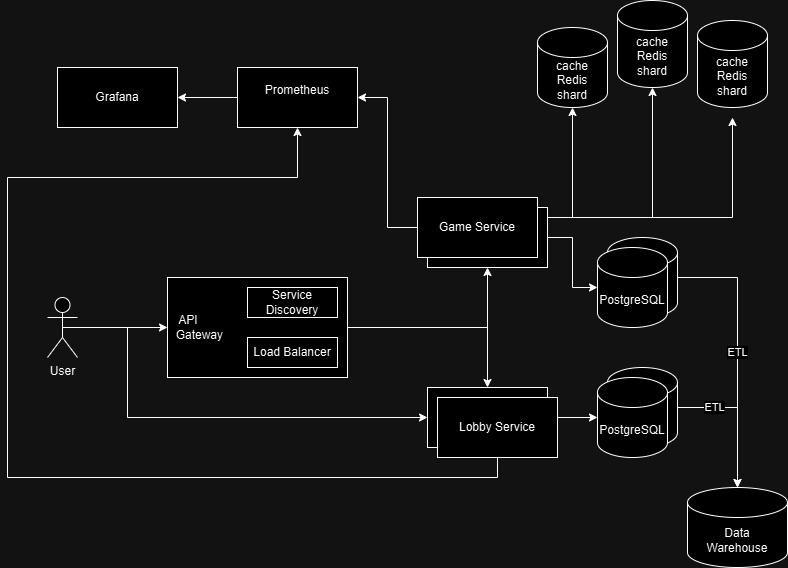

The diagram above was exported from draw.io. Its source (the exported page's mxGraphModel, read from the mxfile embedded in the PNG):
<mxGraphModel dx="1434" dy="738" grid="1" gridSize="10" guides="1" tooltips="1" connect="1" arrows="1" fold="1" page="1" pageScale="1" pageWidth="850" pageHeight="1100" math="0" shadow="0">
  <root>
    <mxCell id="0" />
    <mxCell id="1" parent="0" />
    <mxCell id="ckomxtd5xZwzJ0kyvz6U-41" style="edgeStyle=orthogonalEdgeStyle;rounded=0;orthogonalLoop=1;jettySize=auto;html=1;entryX=0.5;entryY=1;entryDx=0;entryDy=0;entryPerimeter=0;" edge="1" parent="1" source="ckomxtd5xZwzJ0kyvz6U-26" target="ckomxtd5xZwzJ0kyvz6U-35">
      <mxGeometry relative="1" as="geometry">
        <Array as="points">
          <mxPoint x="687" y="257" />
        </Array>
      </mxGeometry>
    </mxCell>
    <mxCell id="ckomxtd5xZwzJ0kyvz6U-11" style="edgeStyle=orthogonalEdgeStyle;rounded=0;orthogonalLoop=1;jettySize=auto;html=1;entryX=0;entryY=0.5;entryDx=0;entryDy=0;" edge="1" parent="1" source="ckomxtd5xZwzJ0kyvz6U-3" target="ckomxtd5xZwzJ0kyvz6U-4">
      <mxGeometry relative="1" as="geometry" />
    </mxCell>
    <mxCell id="ckomxtd5xZwzJ0kyvz6U-12" style="edgeStyle=orthogonalEdgeStyle;rounded=0;orthogonalLoop=1;jettySize=auto;html=1;exitX=0.5;exitY=0.5;exitDx=0;exitDy=0;exitPerimeter=0;entryX=0;entryY=0.5;entryDx=0;entryDy=0;" edge="1" parent="1" source="ckomxtd5xZwzJ0kyvz6U-3" target="ckomxtd5xZwzJ0kyvz6U-8">
      <mxGeometry relative="1" as="geometry">
        <Array as="points">
          <mxPoint x="162" y="367" />
          <mxPoint x="162" y="457" />
        </Array>
      </mxGeometry>
    </mxCell>
    <mxCell id="ckomxtd5xZwzJ0kyvz6U-3" value="User&lt;div&gt;&lt;br&gt;&lt;/div&gt;" style="shape=umlActor;verticalLabelPosition=bottom;verticalAlign=top;html=1;outlineConnect=0;" vertex="1" parent="1">
      <mxGeometry x="82" y="337" width="30" height="60" as="geometry" />
    </mxCell>
    <mxCell id="ckomxtd5xZwzJ0kyvz6U-9" style="edgeStyle=orthogonalEdgeStyle;rounded=0;orthogonalLoop=1;jettySize=auto;html=1;exitX=1;exitY=0.5;exitDx=0;exitDy=0;entryX=0.5;entryY=1;entryDx=0;entryDy=0;" edge="1" parent="1" source="ckomxtd5xZwzJ0kyvz6U-4" target="ckomxtd5xZwzJ0kyvz6U-7">
      <mxGeometry relative="1" as="geometry" />
    </mxCell>
    <mxCell id="ckomxtd5xZwzJ0kyvz6U-10" style="edgeStyle=orthogonalEdgeStyle;rounded=0;orthogonalLoop=1;jettySize=auto;html=1;exitX=1;exitY=0.5;exitDx=0;exitDy=0;" edge="1" parent="1" source="ckomxtd5xZwzJ0kyvz6U-4" target="ckomxtd5xZwzJ0kyvz6U-8">
      <mxGeometry relative="1" as="geometry" />
    </mxCell>
    <mxCell id="ckomxtd5xZwzJ0kyvz6U-4" value="&amp;nbsp; &amp;nbsp;API&lt;div&gt;&amp;nbsp; Gateway&lt;/div&gt;" style="rounded=0;whiteSpace=wrap;html=1;align=left;" vertex="1" parent="1">
      <mxGeometry x="202" y="317" width="180" height="100" as="geometry" />
    </mxCell>
    <mxCell id="ckomxtd5xZwzJ0kyvz6U-5" value="Service Discovery" style="rounded=0;whiteSpace=wrap;html=1;" vertex="1" parent="1">
      <mxGeometry x="282" y="327" width="90" height="30" as="geometry" />
    </mxCell>
    <mxCell id="ckomxtd5xZwzJ0kyvz6U-6" value="Load Balancer" style="rounded=0;whiteSpace=wrap;html=1;" vertex="1" parent="1">
      <mxGeometry x="282" y="377" width="90" height="30" as="geometry" />
    </mxCell>
    <mxCell id="ckomxtd5xZwzJ0kyvz6U-8" value="Lobby Service" style="rounded=0;whiteSpace=wrap;html=1;" vertex="1" parent="1">
      <mxGeometry x="462" y="427" width="120" height="60" as="geometry" />
    </mxCell>
    <mxCell id="ckomxtd5xZwzJ0kyvz6U-22" value="ETL" style="edgeStyle=orthogonalEdgeStyle;rounded=0;orthogonalLoop=1;jettySize=auto;html=1;" edge="1" parent="1" source="ckomxtd5xZwzJ0kyvz6U-18" target="ckomxtd5xZwzJ0kyvz6U-21">
      <mxGeometry relative="1" as="geometry" />
    </mxCell>
    <mxCell id="ckomxtd5xZwzJ0kyvz6U-18" value="" style="shape=cylinder3;whiteSpace=wrap;html=1;boundedLbl=1;backgroundOutline=1;size=15;" vertex="1" parent="1">
      <mxGeometry x="642" y="277" width="70" height="80" as="geometry" />
    </mxCell>
    <mxCell id="ckomxtd5xZwzJ0kyvz6U-16" value="PostgreSQL" style="shape=cylinder3;whiteSpace=wrap;html=1;boundedLbl=1;backgroundOutline=1;size=15;" vertex="1" parent="1">
      <mxGeometry x="632" y="287" width="70" height="80" as="geometry" />
    </mxCell>
    <mxCell id="ckomxtd5xZwzJ0kyvz6U-17" value="" style="shape=cylinder3;whiteSpace=wrap;html=1;boundedLbl=1;backgroundOutline=1;size=15;" vertex="1" parent="1">
      <mxGeometry x="642" y="407" width="70" height="80" as="geometry" />
    </mxCell>
    <mxCell id="ckomxtd5xZwzJ0kyvz6U-15" value="PostgreSQL" style="shape=cylinder3;whiteSpace=wrap;html=1;boundedLbl=1;backgroundOutline=1;size=15;" vertex="1" parent="1">
      <mxGeometry x="632" y="417" width="70" height="80" as="geometry" />
    </mxCell>
    <mxCell id="ckomxtd5xZwzJ0kyvz6U-19" style="edgeStyle=orthogonalEdgeStyle;rounded=0;orthogonalLoop=1;jettySize=auto;html=1;exitX=1;exitY=0.5;exitDx=0;exitDy=0;entryX=0;entryY=0.5;entryDx=0;entryDy=0;entryPerimeter=0;" edge="1" parent="1" source="ckomxtd5xZwzJ0kyvz6U-7" target="ckomxtd5xZwzJ0kyvz6U-16">
      <mxGeometry relative="1" as="geometry" />
    </mxCell>
    <mxCell id="ckomxtd5xZwzJ0kyvz6U-32" style="edgeStyle=orthogonalEdgeStyle;rounded=0;orthogonalLoop=1;jettySize=auto;html=1;entryX=1;entryY=0.5;entryDx=0;entryDy=0;" edge="1" parent="1" source="ckomxtd5xZwzJ0kyvz6U-26" target="ckomxtd5xZwzJ0kyvz6U-29">
      <mxGeometry relative="1" as="geometry" />
    </mxCell>
    <mxCell id="ckomxtd5xZwzJ0kyvz6U-20" style="edgeStyle=orthogonalEdgeStyle;rounded=0;orthogonalLoop=1;jettySize=auto;html=1;entryX=0;entryY=0.5;entryDx=0;entryDy=0;entryPerimeter=0;" edge="1" parent="1" source="ckomxtd5xZwzJ0kyvz6U-8" target="ckomxtd5xZwzJ0kyvz6U-15">
      <mxGeometry relative="1" as="geometry" />
    </mxCell>
    <mxCell id="ckomxtd5xZwzJ0kyvz6U-21" value="Data&lt;div&gt;Warehouse&lt;/div&gt;" style="shape=cylinder3;whiteSpace=wrap;html=1;boundedLbl=1;backgroundOutline=1;size=15;" vertex="1" parent="1">
      <mxGeometry x="722" y="527" width="100" height="80" as="geometry" />
    </mxCell>
    <mxCell id="ckomxtd5xZwzJ0kyvz6U-23" style="edgeStyle=orthogonalEdgeStyle;rounded=0;orthogonalLoop=1;jettySize=auto;html=1;entryX=0.5;entryY=0;entryDx=0;entryDy=0;entryPerimeter=0;" edge="1" parent="1" source="ckomxtd5xZwzJ0kyvz6U-17" target="ckomxtd5xZwzJ0kyvz6U-21">
      <mxGeometry relative="1" as="geometry" />
    </mxCell>
    <mxCell id="ckomxtd5xZwzJ0kyvz6U-25" value="ETL" style="edgeLabel;html=1;align=center;verticalAlign=middle;resizable=0;points=[];" vertex="1" connectable="0" parent="ckomxtd5xZwzJ0kyvz6U-23">
      <mxGeometry x="-0.4875" y="1" relative="1" as="geometry">
        <mxPoint as="offset" />
      </mxGeometry>
    </mxCell>
    <mxCell id="ckomxtd5xZwzJ0kyvz6U-33" style="edgeStyle=orthogonalEdgeStyle;rounded=0;orthogonalLoop=1;jettySize=auto;html=1;entryX=0.5;entryY=1;entryDx=0;entryDy=0;" edge="1" parent="1" source="ckomxtd5xZwzJ0kyvz6U-27" target="ckomxtd5xZwzJ0kyvz6U-29">
      <mxGeometry relative="1" as="geometry">
        <mxPoint x="52" y="337" as="targetPoint" />
        <Array as="points">
          <mxPoint x="532" y="517" />
          <mxPoint x="42" y="517" />
          <mxPoint x="42" y="217" />
          <mxPoint x="332" y="217" />
        </Array>
      </mxGeometry>
    </mxCell>
    <mxCell id="ckomxtd5xZwzJ0kyvz6U-27" value="Lobby Service" style="rounded=0;whiteSpace=wrap;html=1;" vertex="1" parent="1">
      <mxGeometry x="472" y="437" width="120" height="60" as="geometry" />
    </mxCell>
    <mxCell id="ckomxtd5xZwzJ0kyvz6U-31" style="edgeStyle=orthogonalEdgeStyle;rounded=0;orthogonalLoop=1;jettySize=auto;html=1;entryX=1;entryY=0.5;entryDx=0;entryDy=0;" edge="1" parent="1" source="ckomxtd5xZwzJ0kyvz6U-29" target="ckomxtd5xZwzJ0kyvz6U-30">
      <mxGeometry relative="1" as="geometry" />
    </mxCell>
    <mxCell id="ckomxtd5xZwzJ0kyvz6U-29" value="&#10;Prometheus&#10;&#10;" style="rounded=0;whiteSpace=wrap;html=1;" vertex="1" parent="1">
      <mxGeometry x="272" y="107" width="120" height="60" as="geometry" />
    </mxCell>
    <mxCell id="ckomxtd5xZwzJ0kyvz6U-34" value="cache&lt;div&gt;Redis&lt;/div&gt;&lt;div&gt;shard&lt;/div&gt;" style="shape=cylinder3;whiteSpace=wrap;html=1;boundedLbl=1;backgroundOutline=1;size=15;" vertex="1" parent="1">
      <mxGeometry x="732" y="60" width="70" height="87" as="geometry" />
    </mxCell>
    <mxCell id="ckomxtd5xZwzJ0kyvz6U-30" value="Grafana" style="rounded=0;whiteSpace=wrap;html=1;" vertex="1" parent="1">
      <mxGeometry x="92" y="107" width="120" height="60" as="geometry" />
    </mxCell>
    <mxCell id="ckomxtd5xZwzJ0kyvz6U-40" style="edgeStyle=orthogonalEdgeStyle;rounded=0;orthogonalLoop=1;jettySize=auto;html=1;entryX=0.5;entryY=1;entryDx=0;entryDy=0;entryPerimeter=0;" edge="1" parent="1" source="ckomxtd5xZwzJ0kyvz6U-7" target="ckomxtd5xZwzJ0kyvz6U-37">
      <mxGeometry relative="1" as="geometry">
        <Array as="points">
          <mxPoint x="607" y="257" />
        </Array>
      </mxGeometry>
    </mxCell>
    <mxCell id="ckomxtd5xZwzJ0kyvz6U-35" value="cache&lt;div&gt;Redis&lt;/div&gt;&lt;div&gt;shard&lt;/div&gt;" style="shape=cylinder3;whiteSpace=wrap;html=1;boundedLbl=1;backgroundOutline=1;size=15;" vertex="1" parent="1">
      <mxGeometry x="652" y="40" width="70" height="87" as="geometry" />
    </mxCell>
    <mxCell id="ckomxtd5xZwzJ0kyvz6U-37" value="cache&lt;div&gt;Redis&lt;/div&gt;&lt;div&gt;shard&lt;/div&gt;" style="shape=cylinder3;whiteSpace=wrap;html=1;boundedLbl=1;backgroundOutline=1;size=15;" vertex="1" parent="1">
      <mxGeometry x="572" y="67" width="70" height="80" as="geometry" />
    </mxCell>
    <mxCell id="ckomxtd5xZwzJ0kyvz6U-42" style="edgeStyle=orthogonalEdgeStyle;rounded=0;orthogonalLoop=1;jettySize=auto;html=1;entryX=0.5;entryY=1;entryDx=0;entryDy=0;entryPerimeter=0;" edge="1" parent="1">
      <mxGeometry relative="1" as="geometry">
        <mxPoint x="572" y="257" as="sourcePoint" />
        <mxPoint x="767" y="157" as="targetPoint" />
        <Array as="points">
          <mxPoint x="767" y="257" />
        </Array>
      </mxGeometry>
    </mxCell>
    <mxCell id="ckomxtd5xZwzJ0kyvz6U-7" value="Game Service" style="rounded=0;whiteSpace=wrap;html=1;" vertex="1" parent="1">
      <mxGeometry x="462" y="247" width="120" height="60" as="geometry" />
    </mxCell>
    <mxCell id="ckomxtd5xZwzJ0kyvz6U-26" value="Game Service" style="rounded=0;whiteSpace=wrap;html=1;" vertex="1" parent="1">
      <mxGeometry x="452" y="237" width="120" height="60" as="geometry" />
    </mxCell>
  </root>
</mxGraphModel>